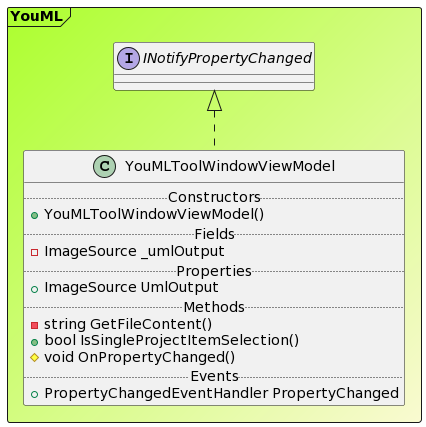

The diagram above was rendered by PlantUML. Its source (embedded in the PNG):
@startuml

Frame YouML #GreenYellow/LightGoldenRodYellow{
class YouMLToolWindowViewModel implements INotifyPropertyChanged
class YouMLToolWindowViewModel {
.. Constructors ..
+YouMLToolWindowViewModel()
.. Fields ..
-ImageSource _umlOutput
.. Properties ..
+ ImageSource UmlOutput
.. Methods ..
-string GetFileContent()
+bool IsSingleProjectItemSelection()
#void OnPropertyChanged()
.. Events ..
+ PropertyChangedEventHandler PropertyChanged
}
}
@enduml